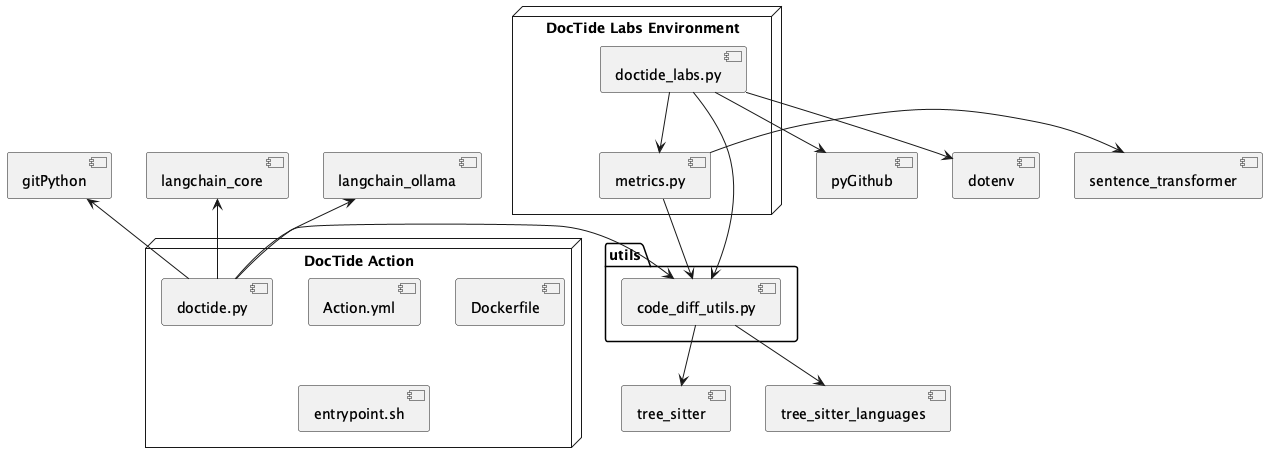

The diagram above was rendered by PlantUML. Its source (embedded in the PNG):
@startuml

node "DocTide Action" {
    [Action.yml]
    [Dockerfile]
    [entrypoint.sh]
    [doctide.py]
}

node "DocTide Labs Environment" {
    [doctide_labs.py]
    [metrics.py]
}

folder "utils" {
        [code_diff_utils.py]
    }

[doctide.py] -left-> [code_diff_utils.py]
[doctide.py] -up-> [langchain_ollama]
[doctide.py] -up-> [langchain_core]
[doctide.py] -up-> [gitPython]
[doctide_labs.py] --> [pyGithub]
[doctide_labs.py] --> [metrics.py]
[doctide_labs.py] -right-> [code_diff_utils.py]
[doctide_labs.py] --> [dotenv]
[metrics.py] -right-> [sentence_transformer]
[metrics.py] --> [code_diff_utils.py]
[code_diff_utils.py] --> [tree_sitter]
[code_diff_utils.py] --> [tree_sitter_languages]

@enduml